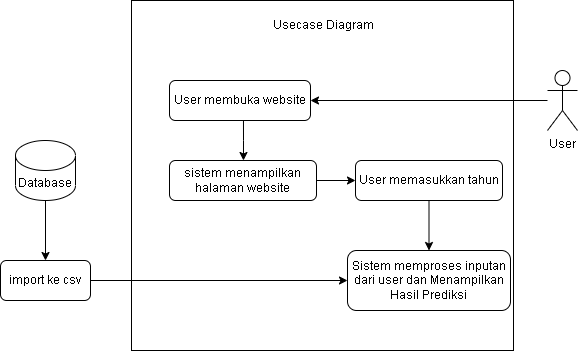

The diagram above was exported from draw.io. Its source (the exported page's mxGraphModel, read from the mxfile embedded in the PNG):
<mxGraphModel dx="868" dy="442" grid="1" gridSize="10" guides="1" tooltips="1" connect="1" arrows="1" fold="1" page="1" pageScale="1" pageWidth="850" pageHeight="1100" math="0" shadow="0">
  <root>
    <mxCell id="0" />
    <mxCell id="1" parent="0" />
    <mxCell id="5D7hUQs9C2JH-Jx1tFQO-1" value="" style="rounded=0;whiteSpace=wrap;html=1;" parent="1" vertex="1">
      <mxGeometry x="216" y="190" width="382" height="350" as="geometry" />
    </mxCell>
    <mxCell id="5D7hUQs9C2JH-Jx1tFQO-2" style="edgeStyle=orthogonalEdgeStyle;rounded=0;orthogonalLoop=1;jettySize=auto;html=1;entryX=1;entryY=0.5;entryDx=0;entryDy=0;" parent="1" source="5D7hUQs9C2JH-Jx1tFQO-3" target="5D7hUQs9C2JH-Jx1tFQO-5" edge="1">
      <mxGeometry relative="1" as="geometry" />
    </mxCell>
    <mxCell id="5D7hUQs9C2JH-Jx1tFQO-3" value="&lt;div&gt;User&lt;/div&gt;&lt;div&gt;&lt;br&gt;&lt;/div&gt;" style="shape=umlActor;verticalLabelPosition=bottom;verticalAlign=top;html=1;outlineConnect=0;" parent="1" vertex="1">
      <mxGeometry x="632" y="260" width="30" height="60" as="geometry" />
    </mxCell>
    <mxCell id="5D7hUQs9C2JH-Jx1tFQO-4" style="edgeStyle=orthogonalEdgeStyle;rounded=0;orthogonalLoop=1;jettySize=auto;html=1;" parent="1" edge="1">
      <mxGeometry relative="1" as="geometry">
        <Array as="points">
          <mxPoint x="328" y="330" />
          <mxPoint x="328" y="330" />
        </Array>
        <mxPoint x="327.9655172413793" y="310" as="sourcePoint" />
        <mxPoint x="327.9655172413793" y="350" as="targetPoint" />
      </mxGeometry>
    </mxCell>
    <mxCell id="5D7hUQs9C2JH-Jx1tFQO-5" value="&lt;div&gt;User membuka website&lt;/div&gt;" style="rounded=1;whiteSpace=wrap;html=1;" parent="1" vertex="1">
      <mxGeometry x="254" y="270" width="141" height="40" as="geometry" />
    </mxCell>
    <mxCell id="Fpk48BymEF5iqiS8gavh-2" value="" style="edgeStyle=orthogonalEdgeStyle;rounded=0;orthogonalLoop=1;jettySize=auto;html=1;" edge="1" parent="1" source="5D7hUQs9C2JH-Jx1tFQO-7" target="5D7hUQs9C2JH-Jx1tFQO-10">
      <mxGeometry relative="1" as="geometry" />
    </mxCell>
    <mxCell id="5D7hUQs9C2JH-Jx1tFQO-7" value="sistem menampilkan halaman website" style="rounded=1;whiteSpace=wrap;html=1;" parent="1" vertex="1">
      <mxGeometry x="254" y="350" width="147" height="40" as="geometry" />
    </mxCell>
    <mxCell id="5D7hUQs9C2JH-Jx1tFQO-8" value="Usecase Diagram" style="text;strokeColor=none;fillColor=none;align=left;verticalAlign=middle;spacingLeft=4;spacingRight=4;overflow=hidden;points=[[0,0.5],[1,0.5]];portConstraint=eastwest;rotatable=0;whiteSpace=wrap;html=1;" parent="1" vertex="1">
      <mxGeometry x="352" y="200" width="122" height="30" as="geometry" />
    </mxCell>
    <mxCell id="fP74haFE2Xkx4a_-DDmr-12" value="" style="edgeStyle=orthogonalEdgeStyle;rounded=0;orthogonalLoop=1;jettySize=auto;html=1;" parent="1" source="5D7hUQs9C2JH-Jx1tFQO-10" target="fP74haFE2Xkx4a_-DDmr-11" edge="1">
      <mxGeometry relative="1" as="geometry" />
    </mxCell>
    <mxCell id="5D7hUQs9C2JH-Jx1tFQO-10" value="User memasukkan tahun" style="rounded=1;whiteSpace=wrap;html=1;" parent="1" vertex="1">
      <mxGeometry x="440" y="350" width="147" height="40" as="geometry" />
    </mxCell>
    <mxCell id="Fpk48BymEF5iqiS8gavh-1" value="" style="edgeStyle=orthogonalEdgeStyle;rounded=0;orthogonalLoop=1;jettySize=auto;html=1;" edge="1" parent="1" source="5D7hUQs9C2JH-Jx1tFQO-14" target="fP74haFE2Xkx4a_-DDmr-3">
      <mxGeometry relative="1" as="geometry" />
    </mxCell>
    <mxCell id="5D7hUQs9C2JH-Jx1tFQO-14" value="Database" style="shape=cylinder3;whiteSpace=wrap;html=1;boundedLbl=1;backgroundOutline=1;size=15;" parent="1" vertex="1">
      <mxGeometry x="100" y="330" width="60" height="60" as="geometry" />
    </mxCell>
    <mxCell id="fP74haFE2Xkx4a_-DDmr-5" value="" style="endArrow=classic;html=1;rounded=0;entryX=0;entryY=0.5;entryDx=0;entryDy=0;exitX=1;exitY=0.5;exitDx=0;exitDy=0;" parent="1" source="fP74haFE2Xkx4a_-DDmr-3" target="fP74haFE2Xkx4a_-DDmr-11" edge="1">
      <mxGeometry width="50" height="50" relative="1" as="geometry">
        <mxPoint x="170" y="530" as="sourcePoint" />
        <mxPoint x="330" y="537" as="targetPoint" />
      </mxGeometry>
    </mxCell>
    <mxCell id="fP74haFE2Xkx4a_-DDmr-11" value="Sistem memproses inputan dari user dan Menampilkan Hasil Prediksi" style="rounded=1;whiteSpace=wrap;html=1;" parent="1" vertex="1">
      <mxGeometry x="432" y="440" width="163" height="60" as="geometry" />
    </mxCell>
    <mxCell id="fP74haFE2Xkx4a_-DDmr-3" value="import ke csv" style="rounded=1;whiteSpace=wrap;html=1;" parent="1" vertex="1">
      <mxGeometry x="85" y="450" width="90" height="40" as="geometry" />
    </mxCell>
  </root>
</mxGraphModel>